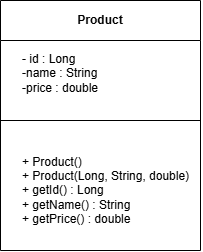

The diagram above was exported from draw.io. Its source (the exported page's mxGraphModel, read from the mxfile embedded in the PNG):
<mxGraphModel dx="1030" dy="562" grid="1" gridSize="10" guides="1" tooltips="1" connect="1" arrows="1" fold="1" page="1" pageScale="1" pageWidth="850" pageHeight="1100" background="light-dark(#FFFFFF,#000000)" math="0" shadow="0">
  <root>
    <mxCell id="0" />
    <mxCell id="1" parent="0" />
    <mxCell id="NpUHfTvAa9UNe0i8ZMzG-1" parent="1" style="swimlane;whiteSpace=wrap;html=1;startSize=40;fontColor=light-dark(default, #100e0e);" value="Product" vertex="1">
      <mxGeometry height="250" width="200" x="330" y="190" as="geometry" />
    </mxCell>
    <mxCell id="NpUHfTvAa9UNe0i8ZMzG-3" parent="NpUHfTvAa9UNe0i8ZMzG-1" style="text;html=1;whiteSpace=wrap;strokeColor=none;fillColor=none;align=center;verticalAlign=middle;rounded=0;" value="&lt;div style=&quot;text-align: left;&quot;&gt;&lt;span style=&quot;background-color: transparent; color: light-dark(rgb(0, 0, 0), rgb(255, 255, 255));&quot;&gt;- id : Long&lt;/span&gt;&lt;/div&gt;&lt;div&gt;&lt;div style=&quot;text-align: left;&quot;&gt;&lt;span style=&quot;background-color: transparent; color: light-dark(rgb(0, 0, 0), rgb(255, 255, 255));&quot;&gt;-name : String&lt;/span&gt;&lt;/div&gt;&lt;div style=&quot;text-align: left;&quot;&gt;&lt;span style=&quot;background-color: transparent; color: light-dark(rgb(0, 0, 0), rgb(255, 255, 255));&quot;&gt;-price : double&lt;/span&gt;&lt;/div&gt;&lt;div&gt;&lt;br&gt;&lt;/div&gt;&lt;/div&gt;" vertex="1">
      <mxGeometry height="60" width="100" x="10" y="50" as="geometry" />
    </mxCell>
    <mxCell id="NpUHfTvAa9UNe0i8ZMzG-2" edge="1" parent="1" style="endArrow=none;html=1;rounded=0;" value="">
      <mxGeometry height="50" relative="1" width="50" as="geometry">
        <mxPoint x="330" y="310" as="sourcePoint" />
        <mxPoint x="530" y="310" as="targetPoint" />
      </mxGeometry>
    </mxCell>
    <mxCell id="NpUHfTvAa9UNe0i8ZMzG-4" parent="1" style="text;html=1;whiteSpace=wrap;strokeColor=none;fillColor=none;align=left;verticalAlign=middle;rounded=0;" value="&lt;div&gt;+ Product()&lt;/div&gt;&lt;div&gt;+ Product(Long, String, double)&lt;/div&gt;&lt;div&gt;+ getId() : Long&lt;/div&gt;&lt;div&gt;+ getName() : String&lt;/div&gt;&lt;div style=&quot;&quot;&gt;+ getPrice() : double&lt;/div&gt;" vertex="1">
      <mxGeometry height="100" width="170" x="350" y="330" as="geometry" />
    </mxCell>
  </root>
</mxGraphModel>